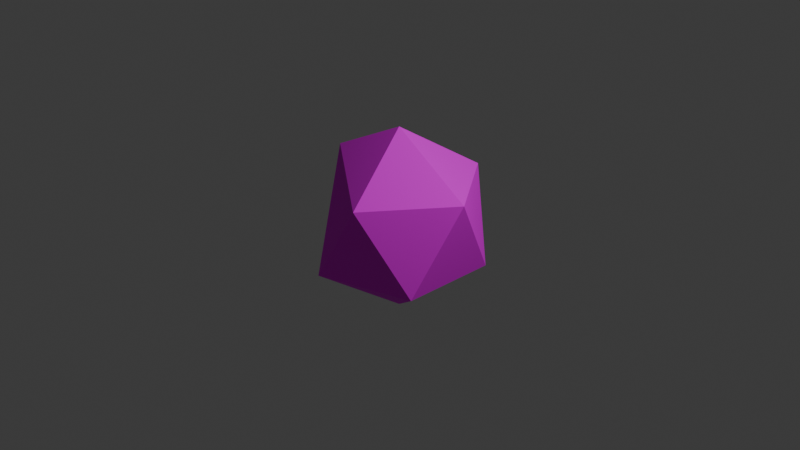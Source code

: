 # Source: grass.blend  (saved by Blender 4.0.36; exported with 4.5.12 LTS)
import bpy
from mathutils import Matrix  # noqa: F401  (used for matrix-valued properties, if any)

bpy.ops.wm.read_factory_settings(use_empty=True)
scene = bpy.context.scene
scene.name = 'Scene'

# ---- collections
col_collection = bpy.data.collections.new('Collection'); scene.collection.children.link(col_collection)

# ---- images (referenced by path relative to the original .blend; pixels are not part of the script)
import os
ASSET_DIR = os.environ.get("B2B_ASSET_DIR", "")  # directory of the original .blend (textures are referenced by path, not embedded)
HERE = os.path.dirname(os.path.abspath(__file__))  # packed textures are extracted next to this script under _unpacked/

def load_image(name, relpath, width, height, colorspace="sRGB"):
    """Load a texture the original file referenced (path relative to the .blend, or extracted next to this script)."""
    p = next((c for c in (os.path.join(HERE, relpath), os.path.join(ASSET_DIR, relpath)) if relpath and os.path.exists(c)), "")
    if p:
        img = bpy.data.images.load(p, check_existing=True)
        img.name = name
    else:  # same state as the original file: an image datablock whose file is absent (Cycles renders it pink)
        img = bpy.data.images.new(name, width, height)
        img.source = "FILE"
        img.filepath = "//" + (relpath or name)
    img.colorspace_settings.name = colorspace
    return img
img_desert_ground_png = load_image('desert_ground.png', 'desert_ground.png', 1024, 1024, 'sRGB')

# ---- materials (node trees are filled in below, after node groups)
mat_desert_ground = bpy.data.materials.new('desert_ground')
mat_desert_ground.use_backface_culling = True
mat_desert_ground.use_transparent_shadow = False

# ---- material node trees
mat_desert_ground.use_nodes = True; mat_desert_ground.node_tree.nodes.clear()
_N = mat_desert_ground.node_tree.nodes; _L = mat_desert_ground.node_tree.links
n0 = _N.new('ShaderNodeBsdfPrincipled'); n0.name = 'Principled BSDF'; n0.location = (10, 300)
n0.inputs[2].default_value = 0.8529
n0.inputs[3].default_value = 1.45
n0.inputs[13].default_value = 0.1092
n1 = _N.new('ShaderNodeOutputMaterial'); n1.name = 'Material Output'; n1.location = (320, 270)
n2 = _N.new('ShaderNodeTexImage'); n2.name = 'Image Texture'; n2.location = (-440, 210)
n2.label = 'BASE COLOR'
n2.image = img_desert_ground_png
_L.new(n0.outputs[0], n1.inputs[0])
_L.new(n2.outputs[0], n0.inputs[0])
n1.is_active_output = True

# ---- world
world_world = bpy.data.worlds.new('World'); scene.world = world_world
world_world.use_nodes = True; world_world.node_tree.nodes.clear()
_N = world_world.node_tree.nodes; _L = world_world.node_tree.links
n0 = _N.new('ShaderNodeOutputWorld'); n0.name = 'World Output'; n0.location = (300, 300)
n1 = _N.new('ShaderNodeBackground'); n1.name = 'Background'; n1.location = (10, 300)
n1.inputs[0].default_value = (0.05088, 0.05088, 0.05088, 1.0)
_L.new(n1.outputs[0], n0.inputs[0])
n0.is_active_output = True
world_world.color = (0.05088, 0.05088, 0.05088)
world_world.use_sun_shadow = False
world_world.sun_shadow_jitter_overblur = 0.0

# ---- cameras
cam_camera = bpy.data.cameras.new('Camera')
cam_camera.clip_end = 100.0
cam_camera.ortho_scale = 7.314

# ---- lights
light_light = bpy.data.lights.new('Light', 'POINT')
light_light.transmission_factor = 0.0
light_light.use_soft_falloff = False
light_light.energy = 1000.0
light_light.shadow_soft_size = 0.1
light_light.shadow_maximum_resolution = 0.006
light_light.use_absolute_resolution = True

# ---- meshes
me_icosphere_001 = bpy.data.meshes.new('Icosphere.001')
me_icosphere_001.from_pydata([(0.0, 0.0, -1.0), (0.0, 0.0, -1.0), (0.0, 0.0, -1.0), (0.0, 0.0, -1.0), (0.0, 0.0, -1.0), (0.7236, -0.5257, -0.4472), (0.7236, -0.5257, -0.4472), (0.7236, -0.5257, -0.4472), (0.7236, -0.5257, -0.4472), (0.7236, -0.5257, -0.4472), (-0.2764, -0.8506, -0.4472), (-0.2764, -0.8506, -0.4472), (-0.2764, -0.8506, -0.4472), (-0.2764, -0.8506, -0.4472), (-0.2764, -0.8506, -0.4472), (-0.8944, 0.0, -0.4472), (-0.8944, 0.0, -0.4472), (-0.8944, 0.0, -0.4472), (-0.8944, 0.0, -0.4472), (-0.2764, 0.8506, -0.4472), (-0.2764, 0.8506, -0.4472), (-0.2764, 0.8506, -0.4472), (-0.2764, 0.8506, -0.4472), (-0.2764, 0.8506, -0.4472), (0.7236, 0.5257, -0.4472), (0.7236, 0.5257, -0.4472), (0.7236, 0.5257, -0.4472), (0.7236, 0.5257, -0.4472), (0.7236, 0.5257, -0.4472), (0.2764, -0.8506, 0.4472), (0.2764, -0.8506, 0.4472), (0.2764, -0.8506, 0.4472), (0.2764, -0.8506, 0.4472), (0.2764, -0.8506, 0.4472), (-0.8997, 5.651e-09, 0.5561), (-0.8997, 5.651e-09, 0.5561), (-0.8997, 5.651e-09, 0.5561), (-0.8997, 5.651e-09, 0.5561), (-0.8997, 5.651e-09, 0.5561), (-0.8997, 5.651e-09, 0.5561), (0.2764, 0.8506, 0.4472), (0.2764, 0.8506, 0.4472), (0.2764, 0.8506, 0.4472), (0.2764, 0.8506, 0.4472), (0.2764, 0.8506, 0.4472), (0.8944, 0.0, 0.4472), (0.8944, 0.0, 0.4472), (0.8944, 0.0, 0.4472), (0.8944, 0.0, 0.4472), (0.8944, 0.0, 0.4472), (0.0, 0.0, 1.0), (0.0, 0.0, 1.0), (0.0, 0.0, 1.0), (0.0, 0.0, 1.0)], [], [(3, 5, 13), (7, 4, 26), (1, 12, 18), (0, 17, 21), (2, 22, 24), (9, 28, 49), (14, 6, 31), (16, 10, 35), (19, 15, 34), (25, 23, 42), (8, 48, 33), (11, 29, 37), (20, 36, 40), (27, 44, 47), (32, 46, 53), (39, 30, 51), (41, 38, 50), (45, 43, 52)])
_uv = me_icosphere_001.uv_layers.new(name='UVMap')
_uv.uv.foreach_set('vector', [0.8971, 0.4528, 0.8971, 0.4528, 0.8971, 0.4528, 0.8971, 0.4528, 0.8971, 0.4528, 0.8971, 0.4528, 0.8971, 0.4528, 0.8971, 0.4528, 0.8971, 0.4528, 0.8971, 0.4528, 0.8971, 0.4528, 0.8971, 0.4528, 0.8971, 0.4528, 0.8971, 0.4528, 0.8971, 0.4528, 0.8971, 0.4528, 0.8971, 0.4528, 0.8971, 0.4528, 0.8971, 0.4528, 0.8971, 0.4528, 0.8971, 0.4528, 0.8971, 0.4528, 0.8971, 0.4528, 0.8971, 0.4528, 0.8971, 0.4528, 0.8971, 0.4528, 0.8971, 0.4528, 0.8971, 0.4528, 0.8971, 0.4528, 0.8971, 0.4528, 0.8971, 0.4528, 0.8971, 0.4528, 0.8971, 0.4528, 0.8971, 0.4528, 0.8971, 0.4528, 0.8971, 0.4528, 0.8971, 0.4528, 0.8971, 0.4528, 0.8971, 0.4528, 0.8971, 0.4528, 0.8971, 0.4528, 0.8971, 0.4528, 0.8971, 0.4528, 0.8971, 0.4528, 0.8971, 0.4528, 0.8971, 0.4528, 0.8971, 0.4528, 0.8971, 0.4528, 0.8971, 0.4528, 0.8971, 0.4528, 0.8971, 0.4528, 0.8971, 0.4528, 0.8971, 0.4528, 0.8971, 0.4528])
me_icosphere_001.materials.append(mat_desert_ground)
me_icosphere_001.update()
me_icosphere_001.normals_split_custom_set([tuple(v) for v in zip(*[iter([0.1876, -0.5774, -0.7947, 0.1876, -0.5774, -0.7947, 0.1876, -0.5774, -0.7947, 0.6071, 0.0, -0.7947, 0.6071, 0.0, -0.7947, 0.6071, 0.0, -0.7947, -0.4911, -0.3568, -0.7947, -0.4911, -0.3568, -0.7947, -0.4911, -0.3568, -0.7947, -0.4911, 0.3568, -0.7947, -0.4911, 0.3568, -0.7947, -0.4911, 0.3568, -0.7947, 0.1876, 0.5774, -0.7947, 0.1876, 0.5774, -0.7947, 0.1876, 0.5774, -0.7947, 0.9822, 0.0, -0.1876, 0.9822, 0.0, -0.1876, 0.9822, 0.0, -0.1876, 0.3035, -0.9342, -0.1876, 0.3035, -0.9342, -0.1876, 0.3035, -0.9342, -0.1876, -0.809, -0.5878, -0.004264, -0.809, -0.5878, -0.004264, -0.809, -0.5878, -0.004264, -0.809, 0.5878, -0.004264, -0.809, 0.5878, -0.004264, -0.809, 0.5878, -0.004264, 0.3035, 0.9342, -0.1876, 0.3035, 0.9342, -0.1876, 0.3035, 0.9342, -0.1876, 0.7946, -0.5774, 0.1876, 0.7946, -0.5774, 0.1876, 0.7946, -0.5774, 0.1876, -0.5331, -0.7792, 0.3295, -0.5331, -0.7792, 0.3295, -0.5331, -0.7792, 0.3295, -0.5331, 0.7792, 0.3295, -0.5331, 0.7792, 0.3295, -0.5331, 0.7792, 0.3295, 0.7946, 0.5774, 0.1876, 0.7946, 0.5774, 0.1876, 0.7946, 0.5774, 0.1876, 0.4911, -0.3568, 0.7947, 0.4911, -0.3568, 0.7947, 0.4911, -0.3568, 0.7947, -0.358, -0.5878, 0.7255, -0.358, -0.5878, 0.7255, -0.358, -0.5878, 0.7255, -0.358, 0.5878, 0.7255, -0.358, 0.5878, 0.7255, -0.358, 0.5878, 0.7255, 0.4911, 0.3568, 0.7947, 0.4911, 0.3568, 0.7947, 0.4911, 0.3568, 0.7947])] * 3)])

# ---- objects
ob_grass = bpy.data.objects.new('grass', me_icosphere_001)
ob_light = bpy.data.objects.new('Light', light_light)
ob_camera = bpy.data.objects.new('Camera', cam_camera)

# ---- transforms, parenting, visibility, modifiers, constraints
ob_grass.location = (0.0, 0.0, 0.0)
ob_grass.rotation_mode = 'QUATERNION'
ob_grass.rotation_quaternion = (1.0, 0.0, 0.0, 0.0)
ob_light.location = (4.076, 1.005, 5.904)
ob_light.rotation_euler = (0.6503, 0.05522, 1.866)
ob_light.lock_rotations_4d = False
ob_light.empty_display_type = 'ARROWS'
ob_light.color = (0.0, 0.0, 0.0, 0.0)
ob_light.lineart.crease_threshold = 0.0
ob_camera.location = (7.359, -6.926, 4.958)
ob_camera.rotation_euler = (1.109, 0.0, 0.8149)
ob_camera.lock_rotations_4d = False
ob_camera.empty_display_type = 'ARROWS'
ob_camera.color = (0.0, 0.0, 0.0, 0.0)
ob_camera.display_type = 'WIRE'
ob_camera.lineart.crease_threshold = 0.0

# ---- collection membership
scene.collection.objects.link(ob_grass)
col_collection.objects.link(ob_light)
col_collection.objects.link(ob_camera)

# ---- scene / render settings (as saved in the file)
scene.camera = ob_camera
scene.frame_start = 1; scene.frame_end = 250; scene.frame_set(1)
scene.render.engine = 'BLENDER_EEVEE_NEXT'
scene.cycles.sampling_pattern = 'TABULATED_SOBOL'
bpy.context.view_layer.update()
